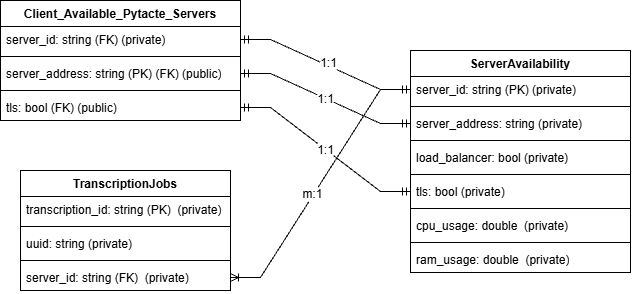

The diagram above was exported from draw.io. Its source (the exported page's mxGraphModel, read from the mxfile embedded in the PNG):
<mxGraphModel dx="1321" dy="836" grid="1" gridSize="10" guides="1" tooltips="1" connect="1" arrows="1" fold="1" page="1" pageScale="1" pageWidth="827" pageHeight="1169" background="light-dark(#ffffff, #121212)" math="0" shadow="0">
  <root>
    <mxCell id="0" />
    <mxCell id="1" parent="0" />
    <mxCell id="BTgLnR7lXpUS_Sm92HV5-21" parent="1" style="swimlane;fontStyle=1;align=center;verticalAlign=top;childLayout=stackLayout;horizontal=1;startSize=26;horizontalStack=0;resizeParent=1;resizeParentMax=0;resizeLast=0;collapsible=1;marginBottom=0;whiteSpace=wrap;html=1;" value="TranscriptionJobs&lt;div&gt;&lt;br&gt;&lt;/div&gt;" vertex="1">
      <mxGeometry height="120" width="210" x="580" y="230" as="geometry" />
    </mxCell>
    <mxCell id="BTgLnR7lXpUS_Sm92HV5-22" parent="BTgLnR7lXpUS_Sm92HV5-21" style="text;strokeColor=none;fillColor=none;align=left;verticalAlign=top;spacingLeft=4;spacingRight=4;overflow=hidden;rotatable=0;points=[[0,0.5],[1,0.5]];portConstraint=eastwest;whiteSpace=wrap;html=1;" value="transcription_id: string (PK)&amp;nbsp;&amp;nbsp;(private)" vertex="1">
      <mxGeometry height="26" width="210" y="26" as="geometry" />
    </mxCell>
    <mxCell id="BTgLnR7lXpUS_Sm92HV5-23" parent="BTgLnR7lXpUS_Sm92HV5-21" style="line;strokeWidth=1;fillColor=none;align=left;verticalAlign=middle;spacingTop=-1;spacingLeft=3;spacingRight=3;rotatable=0;labelPosition=right;points=[];portConstraint=eastwest;strokeColor=inherit;labelPerimeter=1;" value="" vertex="1">
      <mxGeometry height="8" width="210" y="52" as="geometry" />
    </mxCell>
    <mxCell id="BTgLnR7lXpUS_Sm92HV5-24" parent="BTgLnR7lXpUS_Sm92HV5-21" style="text;strokeColor=none;fillColor=none;align=left;verticalAlign=top;spacingLeft=4;spacingRight=4;overflow=hidden;rotatable=0;points=[[0,0.5],[1,0.5]];portConstraint=eastwest;whiteSpace=wrap;html=1;" value="uuid: string (private)" vertex="1">
      <mxGeometry height="26" width="210" y="60" as="geometry" />
    </mxCell>
    <mxCell id="BTgLnR7lXpUS_Sm92HV5-25" parent="BTgLnR7lXpUS_Sm92HV5-21" style="line;strokeWidth=1;fillColor=none;align=left;verticalAlign=middle;spacingTop=-1;spacingLeft=3;spacingRight=3;rotatable=0;labelPosition=right;points=[];portConstraint=eastwest;strokeColor=inherit;labelPerimeter=1;" value="" vertex="1">
      <mxGeometry height="8" width="210" y="86" as="geometry" />
    </mxCell>
    <mxCell id="BTgLnR7lXpUS_Sm92HV5-26" parent="BTgLnR7lXpUS_Sm92HV5-21" style="text;strokeColor=none;fillColor=none;align=left;verticalAlign=top;spacingLeft=4;spacingRight=4;overflow=hidden;rotatable=0;points=[[0,0.5],[1,0.5]];portConstraint=eastwest;whiteSpace=wrap;html=1;" value="server_id: string (FK)&amp;nbsp; (private)" vertex="1">
      <mxGeometry height="26" width="210" y="94" as="geometry" />
    </mxCell>
    <mxCell id="BTgLnR7lXpUS_Sm92HV5-27" parent="1" style="swimlane;fontStyle=1;align=center;verticalAlign=top;childLayout=stackLayout;horizontal=1;startSize=26;horizontalStack=0;resizeParent=1;resizeParentMax=0;resizeLast=0;collapsible=1;marginBottom=0;whiteSpace=wrap;html=1;" value="ServerAvailability" vertex="1">
      <mxGeometry height="222" width="220" x="970" y="110" as="geometry" />
    </mxCell>
    <mxCell id="BTgLnR7lXpUS_Sm92HV5-28" parent="BTgLnR7lXpUS_Sm92HV5-27" style="text;strokeColor=none;fillColor=none;align=left;verticalAlign=top;spacingLeft=4;spacingRight=4;overflow=hidden;rotatable=0;points=[[0,0.5],[1,0.5]];portConstraint=eastwest;whiteSpace=wrap;html=1;" value="server_id: string (PK) (private)" vertex="1">
      <mxGeometry height="26" width="220" y="26" as="geometry" />
    </mxCell>
    <mxCell id="xWe1n1uep7lGu5axa9j7-6" parent="BTgLnR7lXpUS_Sm92HV5-27" style="line;strokeWidth=1;fillColor=none;align=left;verticalAlign=middle;spacingTop=-1;spacingLeft=3;spacingRight=3;rotatable=0;labelPosition=right;points=[];portConstraint=eastwest;strokeColor=inherit;labelPerimeter=1;" value="" vertex="1">
      <mxGeometry height="8" width="220" y="52" as="geometry" />
    </mxCell>
    <mxCell id="xWe1n1uep7lGu5axa9j7-5" parent="BTgLnR7lXpUS_Sm92HV5-27" style="text;strokeColor=none;fillColor=none;align=left;verticalAlign=top;spacingLeft=4;spacingRight=4;overflow=hidden;rotatable=0;points=[[0,0.5],[1,0.5]];portConstraint=eastwest;whiteSpace=wrap;html=1;" value="server_address: string (private)" vertex="1">
      <mxGeometry height="26" width="220" y="60" as="geometry" />
    </mxCell>
    <mxCell id="xWe1n1uep7lGu5axa9j7-21" parent="BTgLnR7lXpUS_Sm92HV5-27" style="line;strokeWidth=1;fillColor=none;align=left;verticalAlign=middle;spacingTop=-1;spacingLeft=3;spacingRight=3;rotatable=0;labelPosition=right;points=[];portConstraint=eastwest;strokeColor=inherit;labelPerimeter=1;" value="" vertex="1">
      <mxGeometry height="8" width="220" y="86" as="geometry" />
    </mxCell>
    <mxCell id="xWe1n1uep7lGu5axa9j7-20" parent="BTgLnR7lXpUS_Sm92HV5-27" style="text;strokeColor=none;fillColor=none;align=left;verticalAlign=top;spacingLeft=4;spacingRight=4;overflow=hidden;rotatable=0;points=[[0,0.5],[1,0.5]];portConstraint=eastwest;whiteSpace=wrap;html=1;" value="load_balancer: bool (private)" vertex="1">
      <mxGeometry height="26" width="220" y="94" as="geometry" />
    </mxCell>
    <mxCell id="BTgLnR7lXpUS_Sm92HV5-29" parent="BTgLnR7lXpUS_Sm92HV5-27" style="line;strokeWidth=1;fillColor=none;align=left;verticalAlign=middle;spacingTop=-1;spacingLeft=3;spacingRight=3;rotatable=0;labelPosition=right;points=[];portConstraint=eastwest;strokeColor=inherit;labelPerimeter=1;" value="" vertex="1">
      <mxGeometry height="8" width="220" y="120" as="geometry" />
    </mxCell>
    <mxCell id="xWe1n1uep7lGu5axa9j7-14" parent="BTgLnR7lXpUS_Sm92HV5-27" style="text;strokeColor=none;fillColor=none;align=left;verticalAlign=top;spacingLeft=4;spacingRight=4;overflow=hidden;rotatable=0;points=[[0,0.5],[1,0.5]];portConstraint=eastwest;whiteSpace=wrap;html=1;" value="tls: bool (private)" vertex="1">
      <mxGeometry height="26" width="220" y="128" as="geometry" />
    </mxCell>
    <mxCell id="xWe1n1uep7lGu5axa9j7-16" parent="BTgLnR7lXpUS_Sm92HV5-27" style="line;strokeWidth=1;fillColor=none;align=left;verticalAlign=middle;spacingTop=-1;spacingLeft=3;spacingRight=3;rotatable=0;labelPosition=right;points=[];portConstraint=eastwest;strokeColor=inherit;labelPerimeter=1;" value="" vertex="1">
      <mxGeometry height="8" width="220" y="154" as="geometry" />
    </mxCell>
    <mxCell id="BTgLnR7lXpUS_Sm92HV5-30" parent="BTgLnR7lXpUS_Sm92HV5-27" style="text;strokeColor=none;fillColor=none;align=left;verticalAlign=top;spacingLeft=4;spacingRight=4;overflow=hidden;rotatable=0;points=[[0,0.5],[1,0.5]];portConstraint=eastwest;whiteSpace=wrap;html=1;" value="cpu_usage: double&amp;nbsp;&amp;nbsp;(private)" vertex="1">
      <mxGeometry height="26" width="220" y="162" as="geometry" />
    </mxCell>
    <mxCell id="xWe1n1uep7lGu5axa9j7-2" parent="BTgLnR7lXpUS_Sm92HV5-27" style="line;strokeWidth=1;fillColor=none;align=left;verticalAlign=middle;spacingTop=-1;spacingLeft=3;spacingRight=3;rotatable=0;labelPosition=right;points=[];portConstraint=eastwest;strokeColor=inherit;labelPerimeter=1;" value="" vertex="1">
      <mxGeometry height="8" width="220" y="188" as="geometry" />
    </mxCell>
    <mxCell id="xWe1n1uep7lGu5axa9j7-1" parent="BTgLnR7lXpUS_Sm92HV5-27" style="text;strokeColor=none;fillColor=none;align=left;verticalAlign=top;spacingLeft=4;spacingRight=4;overflow=hidden;rotatable=0;points=[[0,0.5],[1,0.5]];portConstraint=eastwest;whiteSpace=wrap;html=1;" value="ram_usage: double&amp;nbsp;&amp;nbsp;(private)" vertex="1">
      <mxGeometry height="26" width="220" y="196" as="geometry" />
    </mxCell>
    <mxCell id="BTgLnR7lXpUS_Sm92HV5-31" parent="1" style="swimlane;fontStyle=1;align=center;verticalAlign=top;childLayout=stackLayout;horizontal=1;startSize=26;horizontalStack=0;resizeParent=1;resizeParentMax=0;resizeLast=0;collapsible=1;marginBottom=0;whiteSpace=wrap;html=1;" value="Client_Available_Pytacte_Servers" vertex="1">
      <mxGeometry height="120" width="240" x="560" y="60" as="geometry" />
    </mxCell>
    <mxCell id="BTgLnR7lXpUS_Sm92HV5-32" parent="BTgLnR7lXpUS_Sm92HV5-31" style="text;strokeColor=none;fillColor=none;align=left;verticalAlign=top;spacingLeft=4;spacingRight=4;overflow=hidden;rotatable=0;points=[[0,0.5],[1,0.5]];portConstraint=eastwest;whiteSpace=wrap;html=1;" value="server_id: string (FK) (private)" vertex="1">
      <mxGeometry height="26" width="240" y="26" as="geometry" />
    </mxCell>
    <mxCell id="BTgLnR7lXpUS_Sm92HV5-33" parent="BTgLnR7lXpUS_Sm92HV5-31" style="line;strokeWidth=1;fillColor=none;align=left;verticalAlign=middle;spacingTop=-1;spacingLeft=3;spacingRight=3;rotatable=0;labelPosition=right;points=[];portConstraint=eastwest;strokeColor=inherit;labelPerimeter=1;" value="" vertex="1">
      <mxGeometry height="8" width="240" y="52" as="geometry" />
    </mxCell>
    <mxCell id="BTgLnR7lXpUS_Sm92HV5-34" parent="BTgLnR7lXpUS_Sm92HV5-31" style="text;strokeColor=none;fillColor=none;align=left;verticalAlign=top;spacingLeft=4;spacingRight=4;overflow=hidden;rotatable=0;points=[[0,0.5],[1,0.5]];portConstraint=eastwest;whiteSpace=wrap;html=1;" value="server_address: string (PK) (FK) (public)" vertex="1">
      <mxGeometry height="26" width="240" y="60" as="geometry" />
    </mxCell>
    <mxCell id="xWe1n1uep7lGu5axa9j7-15" parent="BTgLnR7lXpUS_Sm92HV5-31" style="line;strokeWidth=1;fillColor=none;align=left;verticalAlign=middle;spacingTop=-1;spacingLeft=3;spacingRight=3;rotatable=0;labelPosition=right;points=[];portConstraint=eastwest;strokeColor=inherit;labelPerimeter=1;" value="" vertex="1">
      <mxGeometry height="8" width="240" y="86" as="geometry" />
    </mxCell>
    <mxCell id="xWe1n1uep7lGu5axa9j7-13" parent="BTgLnR7lXpUS_Sm92HV5-31" style="text;strokeColor=none;fillColor=none;align=left;verticalAlign=top;spacingLeft=4;spacingRight=4;overflow=hidden;rotatable=0;points=[[0,0.5],[1,0.5]];portConstraint=eastwest;whiteSpace=wrap;html=1;" value="tls: bool (FK) (public)" vertex="1">
      <mxGeometry height="26" width="240" y="94" as="geometry" />
    </mxCell>
    <mxCell id="9eAasCiTBHZgJ5GXte22-4" edge="1" parent="1" source="BTgLnR7lXpUS_Sm92HV5-28" style="edgeStyle=entityRelationEdgeStyle;fontSize=12;html=1;endArrow=ERoneToMany;rounded=0;defaultLabelBackgroundColor=page;exitX=0;exitY=0.5;exitDx=0;exitDy=0;entryX=1;entryY=0.5;entryDx=0;entryDy=0;" target="BTgLnR7lXpUS_Sm92HV5-26" value="">
      <mxGeometry height="100" relative="1" width="100" as="geometry">
        <mxPoint x="540" y="484" as="sourcePoint" />
        <mxPoint x="630" y="330" as="targetPoint" />
      </mxGeometry>
    </mxCell>
    <mxCell id="xWe1n1uep7lGu5axa9j7-10" connectable="0" parent="9eAasCiTBHZgJ5GXte22-4" style="edgeLabel;html=1;align=center;verticalAlign=middle;resizable=0;points=[];inheritText=1;fontSize=12;defaultLabelBackgroundColor=page;" value="m:1" vertex="1">
      <mxGeometry relative="1" x="0.0977" y="-2" as="geometry">
        <mxPoint as="offset" />
      </mxGeometry>
    </mxCell>
    <mxCell id="xWe1n1uep7lGu5axa9j7-8" edge="1" parent="1" source="BTgLnR7lXpUS_Sm92HV5-32" style="edgeStyle=entityRelationEdgeStyle;fontSize=12;html=1;endArrow=ERmandOne;startArrow=ERmandOne;rounded=0;defaultLabelBackgroundColor=page;entryX=0;entryY=0.5;entryDx=0;entryDy=0;exitX=1;exitY=0.5;exitDx=0;exitDy=0;" target="BTgLnR7lXpUS_Sm92HV5-28" value="">
      <mxGeometry height="100" relative="1" width="100" as="geometry">
        <mxPoint x="720" y="480" as="sourcePoint" />
        <mxPoint x="820" y="380" as="targetPoint" />
      </mxGeometry>
    </mxCell>
    <mxCell id="xWe1n1uep7lGu5axa9j7-12" connectable="0" parent="xWe1n1uep7lGu5axa9j7-8" style="edgeLabel;html=1;align=center;verticalAlign=middle;resizable=0;points=[];inheritText=1;fontSize=12;defaultLabelBackgroundColor=page;" value="1:1" vertex="1">
      <mxGeometry relative="1" x="0.0162" y="2" as="geometry">
        <mxPoint as="offset" />
      </mxGeometry>
    </mxCell>
    <mxCell id="xWe1n1uep7lGu5axa9j7-9" edge="1" parent="1" source="BTgLnR7lXpUS_Sm92HV5-34" style="edgeStyle=entityRelationEdgeStyle;fontSize=12;html=1;endArrow=ERmandOne;startArrow=ERmandOne;rounded=0;defaultLabelBackgroundColor=page;entryX=0;entryY=0.5;entryDx=0;entryDy=0;exitX=1;exitY=0.5;exitDx=0;exitDy=0;" target="xWe1n1uep7lGu5axa9j7-5" value="">
      <mxGeometry height="100" relative="1" width="100" as="geometry">
        <mxPoint x="750" y="360" as="sourcePoint" />
        <mxPoint x="930" y="456" as="targetPoint" />
      </mxGeometry>
    </mxCell>
    <mxCell id="xWe1n1uep7lGu5axa9j7-11" connectable="0" parent="xWe1n1uep7lGu5axa9j7-9" style="edgeLabel;html=1;align=center;verticalAlign=middle;resizable=0;points=[];inheritText=1;fontSize=12;defaultLabelBackgroundColor=page;" value="1:1" vertex="1">
      <mxGeometry relative="1" x="-0.0058" y="-1" as="geometry">
        <mxPoint as="offset" />
      </mxGeometry>
    </mxCell>
    <mxCell id="xWe1n1uep7lGu5axa9j7-17" edge="1" parent="1" source="xWe1n1uep7lGu5axa9j7-13" style="edgeStyle=entityRelationEdgeStyle;fontSize=12;html=1;endArrow=ERmandOne;startArrow=ERmandOne;rounded=0;defaultLabelBackgroundColor=page;entryX=0;entryY=0.5;entryDx=0;entryDy=0;exitX=1;exitY=0.5;exitDx=0;exitDy=0;" target="xWe1n1uep7lGu5axa9j7-14" value="">
      <mxGeometry height="100" relative="1" width="100" as="geometry">
        <mxPoint x="900" y="170" as="sourcePoint" />
        <mxPoint x="1090" y="220" as="targetPoint" />
      </mxGeometry>
    </mxCell>
    <mxCell id="xWe1n1uep7lGu5axa9j7-18" connectable="0" parent="xWe1n1uep7lGu5axa9j7-17" style="edgeLabel;html=1;align=center;verticalAlign=middle;resizable=0;points=[];inheritText=1;fontSize=12;defaultLabelBackgroundColor=page;" value="1:1" vertex="1">
      <mxGeometry relative="1" x="-0.0058" y="-1" as="geometry">
        <mxPoint as="offset" />
      </mxGeometry>
    </mxCell>
  </root>
</mxGraphModel>